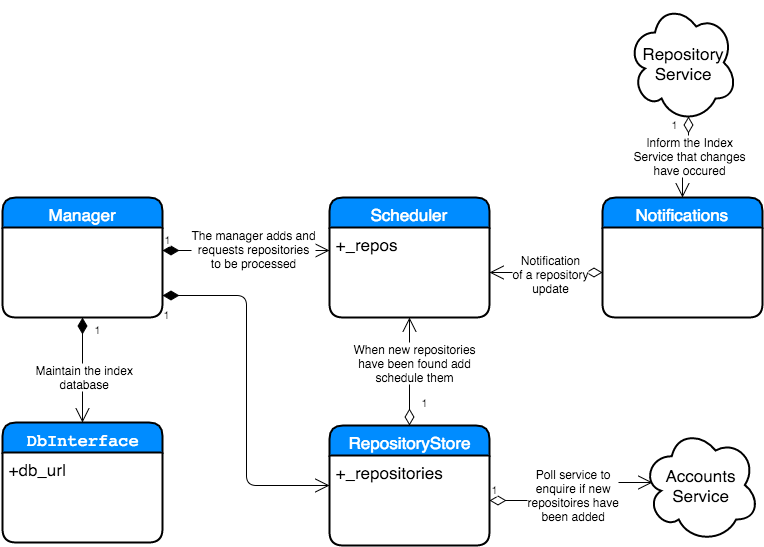

The diagram above was exported from draw.io. Its source (the exported page's mxGraphModel, read from the mxfile embedded in the PNG):
<mxGraphModel dx="912" dy="524" grid="1" gridSize="10" guides="1" tooltips="1" connect="1" arrows="1" fold="1" page="1" pageScale="1" pageWidth="826" pageHeight="1169" background="#ffffff" math="0">
  <root>
    <mxCell id="0" />
    <mxCell id="1" parent="0" />
    <mxCell id="2" value="Manager" style="swimlane;html=1;childLayout=stackLayout;horizontal=1;startSize=30;horizontalStack=0;fillColor=#008cff;fontColor=#FFFFFF;rounded=1;fontSize=17;fontStyle=0;strokeWidth=2;resizeParent=0;resizeLast=1;shadow=0;dashed=0;align=center;" vertex="1" parent="1">
      <mxGeometry x="33" y="205" width="160" height="120" as="geometry" />
    </mxCell>
    <mxCell id="4" value="Scheduler" style="swimlane;html=1;childLayout=stackLayout;horizontal=1;startSize=30;horizontalStack=0;fillColor=#008cff;fontColor=#FFFFFF;rounded=1;fontSize=17;fontStyle=0;strokeWidth=2;resizeParent=0;resizeLast=1;shadow=0;dashed=0;align=center;" vertex="1" parent="1">
      <mxGeometry x="360" y="205" width="160" height="120" as="geometry" />
    </mxCell>
    <mxCell id="5" value="+_repos&lt;br&gt;" style="whiteSpace=wrap;html=1;align=left;strokeColor=none;fillColor=none;spacingLeft=4;fontSize=17;verticalAlign=top;resizable=0;rotatable=0;part=1;" vertex="1" parent="4">
      <mxGeometry y="30" width="160" height="90" as="geometry" />
    </mxCell>
    <mxCell id="10" value="&lt;pre&gt;&lt;span&gt;DbInterface&lt;/span&gt;&lt;/pre&gt;" style="swimlane;html=1;childLayout=stackLayout;horizontal=1;startSize=30;horizontalStack=0;fillColor=#008cff;fontColor=#FFFFFF;rounded=1;fontSize=17;fontStyle=0;strokeWidth=2;resizeParent=0;resizeLast=1;shadow=0;dashed=0;align=center;" vertex="1" parent="1">
      <mxGeometry x="33" y="430" width="160" height="120" as="geometry" />
    </mxCell>
    <mxCell id="11" value="+&lt;span&gt;db_url&lt;/span&gt;&lt;br&gt;" style="whiteSpace=wrap;html=1;align=left;strokeColor=none;fillColor=none;spacingLeft=4;fontSize=17;verticalAlign=top;resizable=0;rotatable=0;part=1;" vertex="1" parent="10">
      <mxGeometry y="30" width="160" height="90" as="geometry" />
    </mxCell>
    <mxCell id="12" value="1" style="endArrow=open;html=1;endSize=12;startArrow=diamondThin;startSize=14;startFill=1;edgeStyle=orthogonalEdgeStyle;align=left;verticalAlign=bottom;entryX=0;entryY=0.25;exitX=1;exitY=0.25;" edge="1" parent="1" target="5">
      <mxGeometry x="-1" y="3" relative="1" as="geometry">
        <mxPoint x="193" y="258" as="sourcePoint" />
        <mxPoint x="353" y="265" as="targetPoint" />
        <Array as="points">
          <mxPoint x="233" y="258" />
          <mxPoint x="233" y="258" />
        </Array>
      </mxGeometry>
    </mxCell>
    <mxCell id="16" value="The manager adds and&lt;div&gt;requests repositories&lt;/div&gt;&lt;div&gt;&lt;span style=&quot;line-height: 1.2&quot;&gt;to be processed&lt;/span&gt;&lt;/div&gt;" style="text;html=1;resizable=0;points=[];;align=center;verticalAlign=middle;labelBackgroundColor=#ffffff;" vertex="1" connectable="0" parent="12">
      <mxGeometry x="-0.1375" y="-1" relative="1" as="geometry">
        <mxPoint x="18" y="-4" as="offset" />
      </mxGeometry>
    </mxCell>
    <mxCell id="13" value="1" style="endArrow=open;html=1;endSize=12;startArrow=diamondThin;startSize=14;startFill=1;edgeStyle=orthogonalEdgeStyle;align=left;verticalAlign=bottom;exitX=0.5;exitY=1;entryX=0.5;entryY=0;" edge="1" parent="1" target="10">
      <mxGeometry x="-0.619" y="10" relative="1" as="geometry">
        <mxPoint x="113" y="325" as="sourcePoint" />
        <mxPoint x="103" y="395" as="targetPoint" />
        <Array as="points" />
        <mxPoint as="offset" />
      </mxGeometry>
    </mxCell>
    <mxCell id="14" value="Maintain the index&lt;div&gt;database&lt;/div&gt;" style="text;html=1;resizable=0;points=[];;align=center;verticalAlign=middle;labelBackgroundColor=#ffffff;" vertex="1" connectable="0" parent="13">
      <mxGeometry x="0.1048" y="1" relative="1" as="geometry">
        <mxPoint as="offset" />
      </mxGeometry>
    </mxCell>
    <mxCell id="20" value="RepositoryStore" style="swimlane;html=1;childLayout=stackLayout;horizontal=1;startSize=30;horizontalStack=0;fillColor=#008cff;fontColor=#FFFFFF;rounded=1;fontSize=17;fontStyle=0;strokeWidth=2;resizeParent=0;resizeLast=1;shadow=0;dashed=0;align=center;" vertex="1" parent="1">
      <mxGeometry x="360" y="433" width="160" height="120" as="geometry" />
    </mxCell>
    <mxCell id="21" value="+_repositories&lt;br&gt;" style="whiteSpace=wrap;html=1;align=left;strokeColor=none;fillColor=none;spacingLeft=4;fontSize=17;verticalAlign=top;resizable=0;rotatable=0;part=1;" vertex="1" parent="20">
      <mxGeometry y="30" width="160" height="90" as="geometry" />
    </mxCell>
    <mxCell id="22" value="1" style="endArrow=open;html=1;endSize=12;startArrow=diamondThin;startSize=14;startFill=1;edgeStyle=orthogonalEdgeStyle;align=left;verticalAlign=bottom;exitX=1;exitY=0.75;entryX=0;entryY=0.5;" edge="1" parent="1" target="20">
      <mxGeometry x="-0.3793" y="-85" relative="1" as="geometry">
        <mxPoint x="193" y="303" as="sourcePoint" />
        <mxPoint x="403" y="365" as="targetPoint" />
        <mxPoint as="offset" />
      </mxGeometry>
    </mxCell>
    <mxCell id="23" value="Accounts&lt;div&gt;Service&lt;/div&gt;" style="ellipse;shape=cloud;strokeWidth=2;fontSize=17;whiteSpace=wrap;html=1;" vertex="1" parent="1">
      <mxGeometry x="673" y="435" width="117" height="115" as="geometry" />
    </mxCell>
    <mxCell id="24" value="1" style="endArrow=open;html=1;endSize=12;startArrow=diamondThin;startSize=14;startFill=0;edgeStyle=orthogonalEdgeStyle;align=left;verticalAlign=bottom;exitX=1;exitY=0.5;" edge="1" parent="1" source="21">
      <mxGeometry x="-1" y="3" relative="1" as="geometry">
        <mxPoint x="543" y="490" as="sourcePoint" />
        <mxPoint x="683" y="490" as="targetPoint" />
      </mxGeometry>
    </mxCell>
    <mxCell id="25" value="Poll service to&lt;div&gt;enquire if new&lt;/div&gt;&lt;div&gt;repositoires have&lt;/div&gt;&lt;div&gt;been added&lt;/div&gt;" style="text;html=1;resizable=0;points=[];;align=center;verticalAlign=middle;labelBackgroundColor=#ffffff;" vertex="1" connectable="0" parent="24">
      <mxGeometry x="-0.0143" y="-1" relative="1" as="geometry">
        <mxPoint as="offset" />
      </mxGeometry>
    </mxCell>
    <mxCell id="26" value="1" style="endArrow=open;html=1;endSize=12;startArrow=diamondThin;startSize=14;startFill=0;edgeStyle=orthogonalEdgeStyle;align=left;verticalAlign=bottom;entryX=0.5;entryY=1;exitX=0.5;exitY=0;" edge="1" parent="1" source="20" target="5">
      <mxGeometry x="-0.7143" y="-10" relative="1" as="geometry">
        <mxPoint x="533" y="395" as="sourcePoint" />
        <mxPoint x="693" y="395" as="targetPoint" />
        <Array as="points" />
        <mxPoint as="offset" />
      </mxGeometry>
    </mxCell>
    <mxCell id="27" value="When new repositories&lt;div&gt;have been found add&lt;/div&gt;&lt;div&gt;schedule them&lt;/div&gt;" style="text;html=1;resizable=0;points=[];;align=center;verticalAlign=middle;labelBackgroundColor=#ffffff;" vertex="1" connectable="0" parent="26">
      <mxGeometry x="0.181" y="-4" relative="1" as="geometry">
        <mxPoint as="offset" />
      </mxGeometry>
    </mxCell>
    <mxCell id="28" value="Notifications" style="swimlane;html=1;childLayout=stackLayout;horizontal=1;startSize=30;horizontalStack=0;fillColor=#008cff;fontColor=#FFFFFF;rounded=1;fontSize=17;fontStyle=0;strokeWidth=2;resizeParent=0;resizeLast=1;shadow=0;dashed=0;align=center;" vertex="1" parent="1">
      <mxGeometry x="633" y="205" width="160" height="120" as="geometry" />
    </mxCell>
    <mxCell id="30" value="Repository&lt;div&gt;Service&lt;/div&gt;" style="ellipse;shape=cloud;strokeWidth=2;fontSize=17;whiteSpace=wrap;html=1;" vertex="1" parent="1">
      <mxGeometry x="658" y="10" width="110" height="120" as="geometry" />
    </mxCell>
    <mxCell id="31" value="1" style="endArrow=open;html=1;endSize=12;startArrow=diamondThin;startSize=14;startFill=0;edgeStyle=orthogonalEdgeStyle;align=left;verticalAlign=bottom;entryX=0.5;entryY=0;exitX=0.55;exitY=0.95;exitPerimeter=0;" edge="1" parent="1" source="30" target="28">
      <mxGeometry x="0.1494" y="-31" relative="1" as="geometry">
        <mxPoint x="460" y="120" as="sourcePoint" />
        <mxPoint x="620" y="120" as="targetPoint" />
        <mxPoint x="18" y="-28" as="offset" />
      </mxGeometry>
    </mxCell>
    <mxCell id="37" value="Inform the Index&lt;div&gt;Service that changes&lt;/div&gt;&lt;div&gt;have occured&lt;/div&gt;" style="text;html=1;resizable=0;points=[];;align=center;verticalAlign=middle;labelBackgroundColor=#ffffff;" vertex="1" connectable="0" parent="31">
      <mxGeometry x="-0.1264" relative="1" as="geometry">
        <mxPoint as="offset" />
      </mxGeometry>
    </mxCell>
    <mxCell id="32" value="1" style="endArrow=open;html=1;endSize=12;startArrow=diamondThin;startSize=14;startFill=0;edgeStyle=orthogonalEdgeStyle;align=left;verticalAlign=bottom;exitX=0;exitY=0.5;" edge="1" parent="1" target="5">
      <mxGeometry x="0.0227" y="37" relative="1" as="geometry">
        <mxPoint x="633" y="280" as="sourcePoint" />
        <mxPoint x="540" y="271" as="targetPoint" />
        <mxPoint x="32" y="-18" as="offset" />
      </mxGeometry>
    </mxCell>
    <mxCell id="33" value="Notification&lt;div&gt;of a repository&lt;/div&gt;&lt;div&gt;update&lt;/div&gt;" style="text;html=1;resizable=0;points=[];;align=center;verticalAlign=middle;labelBackgroundColor=#ffffff;" vertex="1" connectable="0" parent="32">
      <mxGeometry x="0.2621" y="-1" relative="1" as="geometry">
        <mxPoint x="18" y="1" as="offset" />
      </mxGeometry>
    </mxCell>
  </root>
</mxGraphModel>